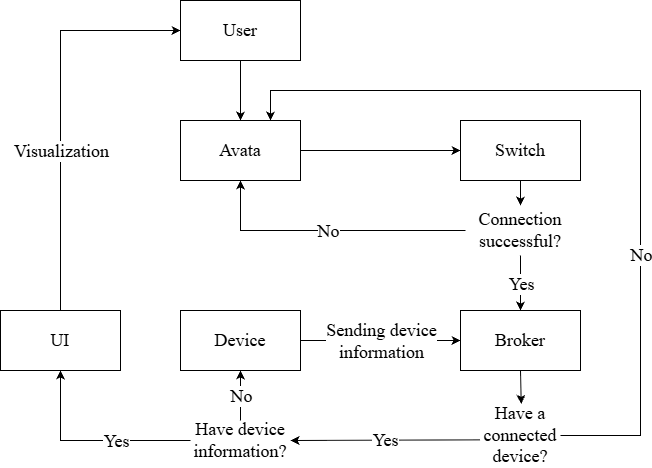

The diagram above was exported from draw.io. Its source (the exported page's mxGraphModel, read from the mxfile embedded in the PNG):
<mxGraphModel dx="1414" dy="1043" grid="1" gridSize="10" guides="1" tooltips="1" connect="1" arrows="1" fold="1" page="1" pageScale="1" pageWidth="700" pageHeight="300" math="0" shadow="0">
  <root>
    <mxCell id="0" />
    <mxCell id="1" parent="0" />
    <mxCell id="PDwuiM4bN8i5RHLQVI_y-7" edge="1" parent="1" source="PDwuiM4bN8i5RHLQVI_y-1" style="edgeStyle=orthogonalEdgeStyle;rounded=0;orthogonalLoop=1;jettySize=auto;html=1;fontFamily=Times New Roman;fontSize=14;" target="PDwuiM4bN8i5RHLQVI_y-2">
      <mxGeometry relative="1" as="geometry" />
    </mxCell>
    <mxCell id="PDwuiM4bN8i5RHLQVI_y-1" parent="1" style="rounded=0;whiteSpace=wrap;html=1;fontFamily=Times New Roman;fontSize=18;" value="User" vertex="1">
      <mxGeometry height="60" width="120" x="220" y="-80" as="geometry" />
    </mxCell>
    <mxCell id="PDwuiM4bN8i5RHLQVI_y-8" edge="1" parent="1" source="PDwuiM4bN8i5RHLQVI_y-2" style="edgeStyle=orthogonalEdgeStyle;rounded=0;orthogonalLoop=1;jettySize=auto;html=1;fontFamily=Times New Roman;fontSize=14;" target="PDwuiM4bN8i5RHLQVI_y-3">
      <mxGeometry relative="1" as="geometry" />
    </mxCell>
    <mxCell id="PDwuiM4bN8i5RHLQVI_y-2" parent="1" style="rounded=0;whiteSpace=wrap;html=1;fontFamily=Times New Roman;fontSize=18;" value="Avata" vertex="1">
      <mxGeometry height="60" width="120" x="220" y="40" as="geometry" />
    </mxCell>
    <mxCell id="PDwuiM4bN8i5RHLQVI_y-12" edge="1" parent="1" source="PDwuiM4bN8i5RHLQVI_y-3" style="edgeStyle=orthogonalEdgeStyle;rounded=0;orthogonalLoop=1;jettySize=auto;html=1;fontFamily=Times New Roman;fontSize=14;" target="PDwuiM4bN8i5RHLQVI_y-9">
      <mxGeometry relative="1" as="geometry" />
    </mxCell>
    <mxCell id="PDwuiM4bN8i5RHLQVI_y-3" parent="1" style="rounded=0;whiteSpace=wrap;html=1;fontFamily=Times New Roman;fontSize=18;" value="Switch" vertex="1">
      <mxGeometry height="60" width="120" x="500" y="40" as="geometry" />
    </mxCell>
    <mxCell id="PDwuiM4bN8i5RHLQVI_y-16" edge="1" parent="1" source="PDwuiM4bN8i5RHLQVI_y-4" style="edgeStyle=orthogonalEdgeStyle;rounded=0;orthogonalLoop=1;jettySize=auto;html=1;entryX=0.509;entryY=-0.133;entryDx=0;entryDy=0;exitX=0.5;exitY=1;exitDx=0;exitDy=0;entryPerimeter=0;fontFamily=Times New Roman;fontSize=14;" target="PDwuiM4bN8i5RHLQVI_y-15">
      <mxGeometry relative="1" as="geometry" />
    </mxCell>
    <mxCell id="PDwuiM4bN8i5RHLQVI_y-4" parent="1" style="rounded=0;whiteSpace=wrap;html=1;fontFamily=Times New Roman;fontSize=18;" value="Broker" vertex="1">
      <mxGeometry height="60" width="120" x="500" y="230" as="geometry" />
    </mxCell>
    <mxCell id="PDwuiM4bN8i5RHLQVI_y-5" parent="1" style="rounded=0;whiteSpace=wrap;html=1;fontFamily=Times New Roman;fontSize=18;" value="Device" vertex="1">
      <mxGeometry height="60" width="120" x="220" y="230" as="geometry" />
    </mxCell>
    <mxCell id="PDwuiM4bN8i5RHLQVI_y-6" parent="1" style="rounded=0;whiteSpace=wrap;html=1;fontFamily=Times New Roman;fontSize=18;" value="UI" vertex="1">
      <mxGeometry height="60" width="120" x="40" y="230" as="geometry" />
    </mxCell>
    <mxCell id="PDwuiM4bN8i5RHLQVI_y-9" parent="1" style="text;html=1;strokeColor=none;fillColor=none;align=center;verticalAlign=middle;whiteSpace=wrap;rounded=0;fontFamily=Times New Roman;fontSize=18;" value="Connection successful?" vertex="1">
      <mxGeometry height="50" width="110" x="505" y="125" as="geometry" />
    </mxCell>
    <mxCell id="PDwuiM4bN8i5RHLQVI_y-10" edge="1" parent="1" source="PDwuiM4bN8i5RHLQVI_y-9" style="endArrow=classic;html=1;rounded=0;exitX=0;exitY=0.5;exitDx=0;exitDy=0;entryX=0.5;entryY=1;entryDx=0;entryDy=0;fontFamily=Times New Roman;fontSize=14;" target="PDwuiM4bN8i5RHLQVI_y-2" value="">
      <mxGeometry relative="1" as="geometry">
        <Array as="points">
          <mxPoint x="280" y="150" />
        </Array>
        <mxPoint x="410" y="190" as="sourcePoint" />
        <mxPoint x="510" y="190" as="targetPoint" />
      </mxGeometry>
    </mxCell>
    <mxCell id="PDwuiM4bN8i5RHLQVI_y-11" connectable="0" parent="PDwuiM4bN8i5RHLQVI_y-10" style="edgeLabel;resizable=0;html=1;align=center;verticalAlign=middle;fontFamily=Times New Roman;fontSize=18;" value="No" vertex="1">
      <mxGeometry relative="1" as="geometry" />
    </mxCell>
    <mxCell id="PDwuiM4bN8i5RHLQVI_y-13" edge="1" parent="1" source="PDwuiM4bN8i5RHLQVI_y-9" style="endArrow=classic;html=1;rounded=0;exitX=0.5;exitY=1;exitDx=0;exitDy=0;fontFamily=Times New Roman;fontSize=14;" target="PDwuiM4bN8i5RHLQVI_y-4" value="">
      <mxGeometry relative="1" as="geometry">
        <mxPoint x="430" y="200" as="sourcePoint" />
        <mxPoint x="530" y="200" as="targetPoint" />
      </mxGeometry>
    </mxCell>
    <mxCell id="PDwuiM4bN8i5RHLQVI_y-14" connectable="0" parent="PDwuiM4bN8i5RHLQVI_y-13" style="edgeLabel;resizable=0;html=1;align=center;verticalAlign=middle;fontFamily=Times New Roman;fontSize=18;" value="Yes" vertex="1">
      <mxGeometry relative="1" as="geometry" />
    </mxCell>
    <mxCell id="PDwuiM4bN8i5RHLQVI_y-15" parent="1" style="text;html=1;strokeColor=none;fillColor=none;align=center;verticalAlign=middle;whiteSpace=wrap;rounded=0;fontFamily=Times New Roman;fontSize=18;" value="Have a connected device?" vertex="1">
      <mxGeometry height="50" width="80" x="520" y="330" as="geometry" />
    </mxCell>
    <mxCell id="PDwuiM4bN8i5RHLQVI_y-17" edge="1" parent="1" source="PDwuiM4bN8i5RHLQVI_y-15" style="endArrow=classic;html=1;rounded=0;exitX=1;exitY=0.5;exitDx=0;exitDy=0;entryX=0.75;entryY=0;entryDx=0;entryDy=0;fontFamily=Times New Roman;fontSize=14;" target="PDwuiM4bN8i5RHLQVI_y-2" value="">
      <mxGeometry relative="1" as="geometry">
        <Array as="points">
          <mxPoint x="680" y="355" />
          <mxPoint x="680" y="10" />
          <mxPoint x="310" y="10" />
        </Array>
        <mxPoint x="500" y="250" as="sourcePoint" />
        <mxPoint x="600" y="250" as="targetPoint" />
      </mxGeometry>
    </mxCell>
    <mxCell id="PDwuiM4bN8i5RHLQVI_y-18" connectable="0" parent="PDwuiM4bN8i5RHLQVI_y-17" style="edgeLabel;resizable=0;html=1;align=center;verticalAlign=middle;fontFamily=Times New Roman;fontSize=18;" value="No" vertex="1">
      <mxGeometry relative="1" as="geometry">
        <mxPoint y="152" as="offset" />
      </mxGeometry>
    </mxCell>
    <mxCell id="PDwuiM4bN8i5RHLQVI_y-21" edge="1" parent="1" source="PDwuiM4bN8i5RHLQVI_y-5" style="endArrow=classic;html=1;rounded=0;exitX=1;exitY=0.5;exitDx=0;exitDy=0;entryX=0;entryY=0.5;entryDx=0;entryDy=0;fontFamily=Times New Roman;fontSize=14;" target="PDwuiM4bN8i5RHLQVI_y-4" value="">
      <mxGeometry relative="1" as="geometry">
        <mxPoint x="350" y="270" as="sourcePoint" />
        <mxPoint x="450" y="270" as="targetPoint" />
      </mxGeometry>
    </mxCell>
    <mxCell id="PDwuiM4bN8i5RHLQVI_y-22" connectable="0" parent="PDwuiM4bN8i5RHLQVI_y-21" style="edgeLabel;resizable=0;html=1;align=center;verticalAlign=middle;fontFamily=Times New Roman;fontSize=18;" value="Sending device&lt;br style=&quot;font-size: 18px;&quot;&gt;information" vertex="1">
      <mxGeometry relative="1" as="geometry" />
    </mxCell>
    <mxCell id="PDwuiM4bN8i5RHLQVI_y-26" edge="1" parent="1" source="PDwuiM4bN8i5RHLQVI_y-15" style="endArrow=classic;html=1;rounded=0;exitX=-0.007;exitY=0.587;exitDx=0;exitDy=0;exitPerimeter=0;entryX=1;entryY=0.5;entryDx=0;entryDy=0;fontFamily=Times New Roman;fontSize=14;" target="PDwuiM4bN8i5RHLQVI_y-24" value="">
      <mxGeometry relative="1" as="geometry">
        <mxPoint x="519" y="359" as="sourcePoint" />
        <mxPoint x="280" y="290" as="targetPoint" />
      </mxGeometry>
    </mxCell>
    <mxCell id="PDwuiM4bN8i5RHLQVI_y-27" connectable="0" parent="PDwuiM4bN8i5RHLQVI_y-26" style="edgeLabel;resizable=0;html=1;align=center;verticalAlign=middle;fontFamily=Times New Roman;fontSize=18;" value="Yes" vertex="1">
      <mxGeometry relative="1" as="geometry" />
    </mxCell>
    <mxCell id="PDwuiM4bN8i5RHLQVI_y-24" parent="1" style="text;html=1;strokeColor=none;fillColor=none;align=center;verticalAlign=middle;whiteSpace=wrap;rounded=0;fontFamily=Times New Roman;fontSize=18;" value="Have device information?" vertex="1">
      <mxGeometry height="40" width="100" x="230" y="340" as="geometry" />
    </mxCell>
    <mxCell id="PDwuiM4bN8i5RHLQVI_y-29" edge="1" parent="1" source="PDwuiM4bN8i5RHLQVI_y-24" style="endArrow=classic;html=1;rounded=0;exitX=0;exitY=0.5;exitDx=0;exitDy=0;entryX=0.5;entryY=1;entryDx=0;entryDy=0;fontFamily=Times New Roman;fontSize=14;" target="PDwuiM4bN8i5RHLQVI_y-6" value="">
      <mxGeometry relative="1" as="geometry">
        <Array as="points">
          <mxPoint x="100" y="360" />
        </Array>
        <mxPoint x="210" y="310" as="sourcePoint" />
        <mxPoint x="310" y="310" as="targetPoint" />
      </mxGeometry>
    </mxCell>
    <mxCell id="PDwuiM4bN8i5RHLQVI_y-30" connectable="0" parent="PDwuiM4bN8i5RHLQVI_y-29" style="edgeLabel;resizable=0;html=1;align=center;verticalAlign=middle;fontFamily=Times New Roman;fontSize=18;" value="Yes" vertex="1">
      <mxGeometry relative="1" as="geometry">
        <mxPoint x="25" as="offset" />
      </mxGeometry>
    </mxCell>
    <mxCell id="PDwuiM4bN8i5RHLQVI_y-31" edge="1" parent="1" source="PDwuiM4bN8i5RHLQVI_y-24" style="endArrow=classic;html=1;rounded=0;exitX=0.5;exitY=0;exitDx=0;exitDy=0;entryX=0.5;entryY=1;entryDx=0;entryDy=0;fontFamily=Times New Roman;fontSize=14;" target="PDwuiM4bN8i5RHLQVI_y-5" value="">
      <mxGeometry relative="1" as="geometry">
        <mxPoint x="210" y="310" as="sourcePoint" />
        <mxPoint x="310" y="310" as="targetPoint" />
      </mxGeometry>
    </mxCell>
    <mxCell id="PDwuiM4bN8i5RHLQVI_y-32" connectable="0" parent="PDwuiM4bN8i5RHLQVI_y-31" style="edgeLabel;resizable=0;html=1;align=center;verticalAlign=middle;fontFamily=Times New Roman;fontSize=18;" value="No" vertex="1">
      <mxGeometry relative="1" as="geometry" />
    </mxCell>
    <mxCell id="PDwuiM4bN8i5RHLQVI_y-33" edge="1" parent="1" source="PDwuiM4bN8i5RHLQVI_y-6" style="endArrow=classic;html=1;rounded=0;exitX=0.5;exitY=0;exitDx=0;exitDy=0;entryX=0;entryY=0.5;entryDx=0;entryDy=0;fontFamily=Times New Roman;fontSize=14;" target="PDwuiM4bN8i5RHLQVI_y-1" value="">
      <mxGeometry relative="1" as="geometry">
        <Array as="points">
          <mxPoint x="100" y="-50" />
        </Array>
        <mxPoint x="210" y="110" as="sourcePoint" />
        <mxPoint x="310" y="110" as="targetPoint" />
      </mxGeometry>
    </mxCell>
    <mxCell id="PDwuiM4bN8i5RHLQVI_y-34" connectable="0" parent="PDwuiM4bN8i5RHLQVI_y-33" style="edgeLabel;resizable=0;html=1;align=center;verticalAlign=middle;fontFamily=Times New Roman;fontSize=18;" value="Visualization" vertex="1">
      <mxGeometry relative="1" as="geometry">
        <mxPoint y="40" as="offset" />
      </mxGeometry>
    </mxCell>
  </root>
</mxGraphModel>